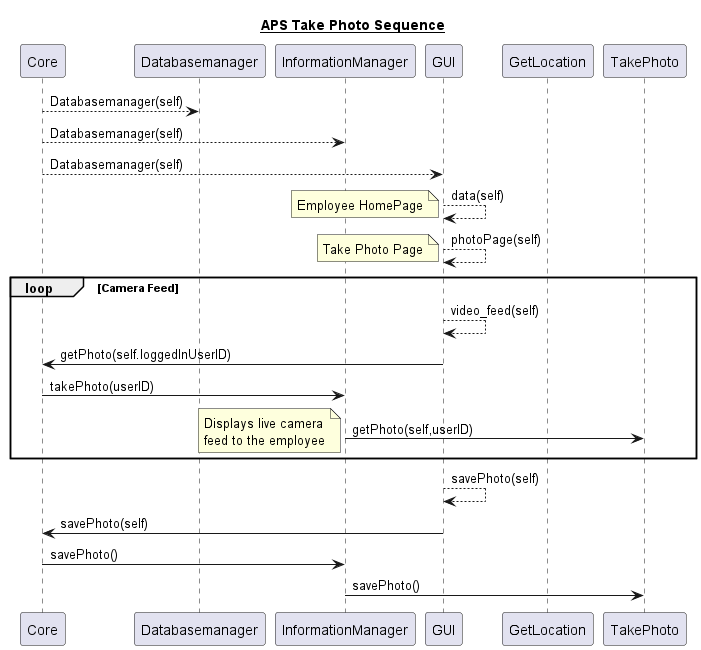

The diagram above was rendered by PlantUML. Its source (embedded in the PNG):
@startuml

participant Core
participant Databasemanager
participant InformationManager
participant GUI
participant GetLocation
participant TakePhoto

title __APS Take Photo Sequence__


Core --> Databasemanager : Databasemanager(self)
Core --> InformationManager: Databasemanager(self)
Core --> GUI: Databasemanager(self)



GUI --> GUI : data(self)
note left
Employee HomePage
end note

GUI --> GUI: photoPage(self)
note left
Take Photo Page
end note

loop Camera Feed
    GUI --> GUI: video_feed(self)
    GUI -> Core: getPhoto(self.loggedInUserID)
    Core -> InformationManager: takePhoto(userID)
    InformationManager -> TakePhoto: getPhoto(self,userID)
    note left
    Displays live camera
    feed to the employee
    end note
end

GUI --> GUI: savePhoto(self)
GUI -> Core: savePhoto(self)
Core -> InformationManager: savePhoto()
InformationManager -> TakePhoto: savePhoto()



@enduml